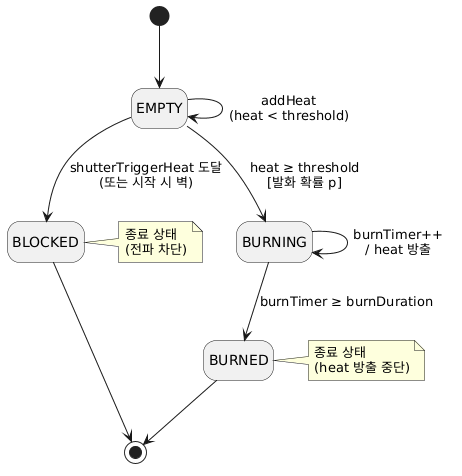

The diagram above was rendered by PlantUML. Its source (embedded in the PNG):
@startuml
hide empty description
[*] --> EMPTY

EMPTY --> EMPTY : addHeat\n(heat < threshold)
EMPTY --> BURNING : heat ≥ threshold\n[발화 확률 p]
EMPTY --> BLOCKED : shutterTriggerHeat 도달\n(또는 시작 시 벽)

BURNING --> BURNING : burnTimer++\n/ heat 방출
BURNING --> BURNED : burnTimer ≥ burnDuration

BURNED --> [*]
BLOCKED --> [*]

note right of BURNED : 종료 상태\n(heat 방출 중단)
note right of BLOCKED : 종료 상태\n(전파 차단)
@enduml